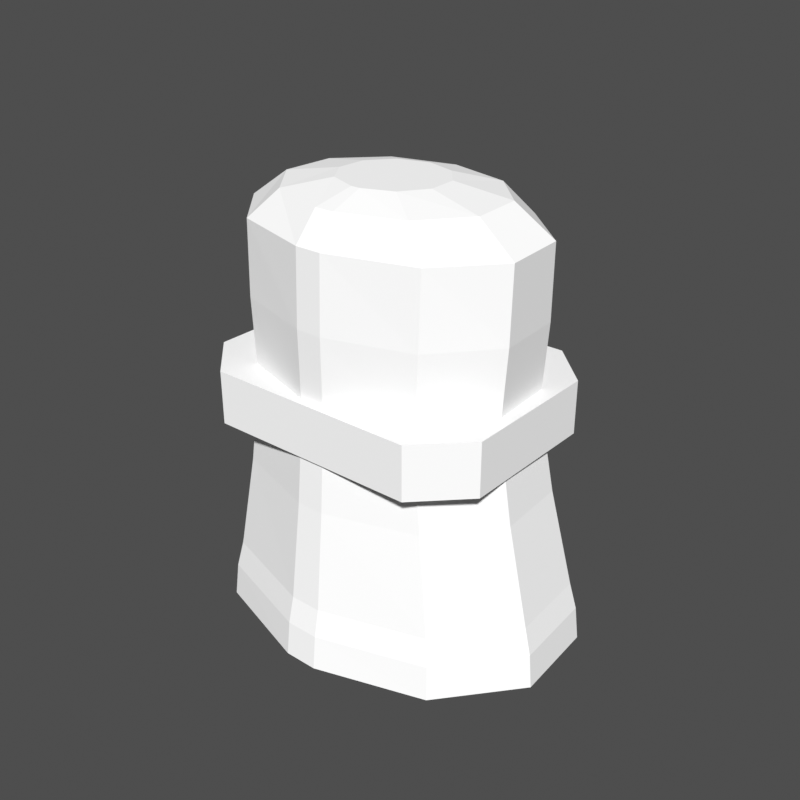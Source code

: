 # Source: torso-robe-chibi.blend  (saved by Blender 5.2.45; exported with 4.5.12 LTS)
import bpy
from mathutils import Matrix  # noqa: F401  (used for matrix-valued properties, if any)

bpy.ops.wm.read_factory_settings(use_empty=True)
scene = bpy.context.scene
scene.name = 'Scene'

# ---- world
world_preview = bpy.data.worlds.new('Preview'); scene.world = world_preview
world_preview.use_nodes = True; world_preview.node_tree.nodes.clear()
_N = world_preview.node_tree.nodes; _L = world_preview.node_tree.links
n0 = _N.new('ShaderNodeBackground'); n0.name = 'Background'; n0.location = (-200, 100)
n0.inputs[0].default_value = (0.05, 0.05, 0.05, 1.0)
n1 = _N.new('ShaderNodeOutputWorld'); n1.name = 'World Output'; n1.location = (200, 100)
_L.new(n0.outputs[0], n1.inputs[0])
n1.is_active_output = True
world_preview.color = (0.5324, 0.5324, 0.5324)

# ---- meshes
me_part_torso = bpy.data.meshes.new('part_torso')
me_part_torso.from_pydata([(0.006101, -0.06475, 0.765), (0.045, -0.04979, 0.765), (0.06761, -0.01682, 0.765), (0.06578, 0.02223, 0.765), (0.04015, 0.05324, 0.765), (4.286e-18, 0.065, 0.765), (-0.04015, 0.05324, 0.765), (-0.06578, 0.02223, 0.765), (-0.06761, -0.01682, 0.765), (-0.045, -0.04979, 0.765), (-0.006101, -0.06475, 0.765), (0.01264, -0.1146, 0.752), (0.0932, -0.0881, 0.752), (0.1401, -0.02976, 0.752), (0.1363, 0.03933, 0.752), (0.08317, 0.0942, 0.752), (8.879e-18, 0.115, 0.752), (-0.08317, 0.0942, 0.752), (-0.1363, 0.03933, 0.752), (-0.1401, -0.02976, 0.752), (-0.0932, -0.0881, 0.752), (-0.01264, -0.1146, 0.752), (0.01726, -0.1415, 0.715), (0.1273, -0.1088, 0.715), (0.1913, -0.03675, 0.715), (0.1861, 0.04857, 0.715), (0.1136, 0.1163, 0.715), (1.212e-17, 0.142, 0.715), (-0.1136, 0.1163, 0.715), (-0.1861, 0.04857, 0.715), (-0.1913, -0.03675, 0.715), (-0.1273, -0.1088, 0.715), (-0.01726, -0.1415, 0.715), (0.01717, -0.1454, 0.62), (0.1266, -0.1118, 0.62), (0.1903, -0.03779, 0.62), (0.1851, 0.04993, 0.62), (0.113, 0.1196, 0.62), (1.206e-17, 0.146, 0.62), (-0.113, 0.1196, 0.62), (-0.1851, 0.04993, 0.62), (-0.1903, -0.03779, 0.62), (-0.1266, -0.1118, 0.62), (-0.01717, -0.1454, 0.62), (0.01656, -0.1444, 0.52), (0.1221, -0.1111, 0.52), (0.1835, -0.03753, 0.52), (0.1785, 0.04959, 0.52), (0.109, 0.1188, 0.52), (1.163e-17, 0.145, 0.52), (-0.109, 0.1188, 0.52), (-0.1785, 0.04959, 0.52), (-0.1835, -0.03753, 0.52), (-0.1221, -0.1111, 0.52), (-0.01656, -0.1444, 0.52), (0.0183, -0.1544, 0.4), (0.135, -0.1176, 0.4), (0.2028, -0.03641, 0.4), (0.1973, 0.05972, 0.4), (0.1205, 0.1361, 0.4), (1.286e-17, 0.165, 0.4), (-0.1205, 0.1361, 0.4), (-0.1973, 0.05972, 0.4), (-0.2028, -0.03641, 0.4), (-0.135, -0.1176, 0.4), (-0.0183, -0.1544, 0.4), (0.02092, -0.1693, 0.27), (0.1543, -0.1279, 0.27), (0.2318, -0.03659, 0.27), (0.2255, 0.07156, 0.27), (0.1377, 0.1574, 0.27), (1.47e-17, 0.19, 0.27), (-0.1377, 0.1574, 0.27), (-0.2255, 0.07156, 0.27), (-0.2318, -0.03659, 0.27), (-0.1543, -0.1279, 0.27), (-0.02092, -0.1693, 0.27), (0.02179, -0.1773, 0.235), (0.1607, -0.134, 0.235), (0.2415, -0.03866, 0.235), (0.2349, 0.0743, 0.235), (0.1434, 0.164, 0.235), (1.531e-17, 0.198, 0.235), (-0.1434, 0.164, 0.235), (-0.2349, 0.0743, 0.235), (-0.2415, -0.03866, 0.235), (-0.1607, -0.134, 0.235), (-0.02179, -0.1773, 0.235), (0.02222, -0.1823, 0.19), (0.1639, -0.1378, 0.19), (0.2463, -0.03995, 0.19), (0.2396, 0.07601, 0.19), (0.1463, 0.1681, 0.19), (1.561e-17, 0.203, 0.19), (-0.1463, 0.1681, 0.19), (-0.2396, 0.07601, 0.19), (-0.2463, -0.03995, 0.19), (-0.1639, -0.1378, 0.19), (-0.02222, -0.1823, 0.19), (0.2, 0.095, 0.465), (0.14, 0.155, 0.465), (-0.14, 0.155, 0.465), (-0.2, 0.095, 0.465), (-0.2, -0.095, 0.465), (-0.14, -0.155, 0.465), (0.14, -0.155, 0.465), (0.2, -0.095, 0.465), (0.2, 0.095, 0.535), (0.14, 0.155, 0.535), (-0.14, 0.155, 0.535), (-0.2, 0.095, 0.535), (-0.2, -0.095, 0.535), (-0.14, -0.155, 0.535), (0.14, -0.155, 0.535), (0.2, -0.095, 0.535)], [], [(0, 11, 12, 1), (1, 12, 13, 2), (2, 13, 14, 3), (3, 14, 15, 4), (4, 15, 16, 5), (5, 16, 17, 6), (6, 17, 18, 7), (7, 18, 19, 8), (8, 19, 20, 9), (9, 20, 21, 10), (10, 21, 11, 0), (11, 22, 23, 12), (12, 23, 24, 13), (13, 24, 25, 14), (14, 25, 26, 15), (15, 26, 27, 16), (16, 27, 28, 17), (17, 28, 29, 18), (18, 29, 30, 19), (19, 30, 31, 20), (20, 31, 32, 21), (21, 32, 22, 11), (22, 33, 34, 23), (23, 34, 35, 24), (24, 35, 36, 25), (25, 36, 37, 26), (26, 37, 38, 27), (27, 38, 39, 28), (28, 39, 40, 29), (29, 40, 41, 30), (30, 41, 42, 31), (31, 42, 43, 32), (32, 43, 33, 22), (33, 44, 45, 34), (34, 45, 46, 35), (35, 46, 47, 36), (36, 47, 48, 37), (37, 48, 49, 38), (38, 49, 50, 39), (39, 50, 51, 40), (40, 51, 52, 41), (41, 52, 53, 42), (42, 53, 54, 43), (43, 54, 44, 33), (44, 55, 56, 45), (45, 56, 57, 46), (46, 57, 58, 47), (47, 58, 59, 48), (48, 59, 60, 49), (49, 60, 61, 50), (50, 61, 62, 51), (51, 62, 63, 52), (52, 63, 64, 53), (53, 64, 65, 54), (54, 65, 55, 44), (55, 66, 67, 56), (56, 67, 68, 57), (57, 68, 69, 58), (58, 69, 70, 59), (59, 70, 71, 60), (60, 71, 72, 61), (61, 72, 73, 62), (62, 73, 74, 63), (63, 74, 75, 64), (64, 75, 76, 65), (65, 76, 66, 55), (66, 77, 78, 67), (67, 78, 79, 68), (68, 79, 80, 69), (69, 80, 81, 70), (70, 81, 82, 71), (71, 82, 83, 72), (72, 83, 84, 73), (73, 84, 85, 74), (74, 85, 86, 75), (75, 86, 87, 76), (76, 87, 77, 66), (77, 88, 89, 78), (78, 89, 90, 79), (79, 90, 91, 80), (80, 91, 92, 81), (81, 92, 93, 82), (82, 93, 94, 83), (83, 94, 95, 84), (84, 95, 96, 85), (85, 96, 97, 86), (86, 97, 98, 87), (87, 98, 88, 77), (10, 7, 8, 9), (10, 5, 6, 7), (10, 3, 4, 5), (10, 1, 2, 3), (10, 0, 1), (88, 91, 90, 89), (88, 93, 92, 91), (88, 95, 94, 93), (88, 97, 96, 95), (88, 98, 97), (99, 100, 108, 107), (100, 101, 109, 108), (101, 102, 110, 109), (102, 103, 111, 110), (103, 104, 112, 111), (104, 105, 113, 112), (105, 106, 114, 113), (106, 99, 107, 114), (106, 105, 104, 103), (106, 103, 102, 101), (106, 101, 100, 99), (107, 108, 109, 110), (107, 110, 111, 112), (107, 112, 113, 114)])
me_part_torso.update()

# ---- objects
ob_part_torso = bpy.data.objects.new('part_torso', me_part_torso)

# ---- transforms, parenting, visibility, modifiers, constraints
ob_part_torso.location = (0.0, 0.0, 0.0)

# ---- collection membership
scene.collection.objects.link(ob_part_torso)

# ---- scene / render settings (as saved in the file)
scene.frame_start = 1; scene.frame_end = 250; scene.frame_set(1)
scene.render.engine = 'BLENDER_WORKBENCH'
scene.render.image_settings.color_mode = 'RGB'
scene.render.resolution_x = 384
scene.render.resolution_y = 384
scene.render.fps = 30
scene.render.bake_bias = 0.0
scene.render.bake_samples = 0
scene.render.compositor_device = 'GPU'
scene.eevee.use_volume_custom_range = False
scene.eevee.fast_gi_thickness_near = 0.1
scene.eevee.fast_gi_thickness_far = 0.0
scene.eevee.ray_tracing_options.screen_trace_thickness = 0.1
scene.view_settings.view_transform = 'Standard'
scene.view_settings.exposure = 0.6
bpy.context.view_layer.update()

# ---- added for rendering (the .blend has no active camera and no usable light): camera, sun
cam_auto = bpy.data.cameras.new('AutoCamera')
cam_auto.lens = 50.0
cam_auto.sensor_width = 36.0
cam_auto.clip_end = 1000.0
ob_auto_camera = bpy.data.objects.new('AutoCamera', cam_auto)
scene.collection.objects.link(ob_auto_camera)
ob_auto_camera.location = (0.786022, -0.93286, 1.10632)
ob_auto_camera.rotation_euler = (1.09748, -7.21219e-08, 0.694738)
scene.camera = ob_auto_camera
light_auto_sun = bpy.data.lights.new('AutoSun', 'SUN')
light_auto_sun.energy = 3.0
light_auto_sun.angle = 0.0523599
ob_auto_sun = bpy.data.objects.new('AutoSun', light_auto_sun)
scene.collection.objects.link(ob_auto_sun)
ob_auto_sun.rotation_euler = (0.872665, 0.174533, 0.523599)
bpy.context.view_layer.update()
